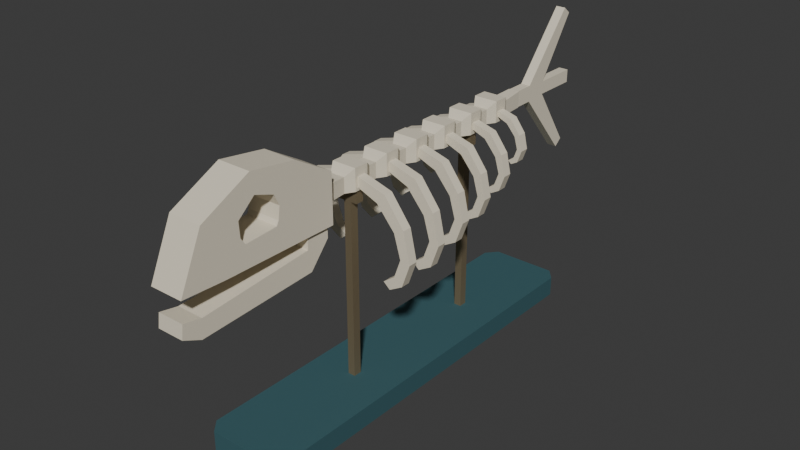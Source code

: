 # Source: source.blend  (saved by Blender 4.3.34; exported with 4.5.12 LTS)
import bpy
from mathutils import Matrix  # noqa: F401  (used for matrix-valued properties, if any)

bpy.ops.wm.read_factory_settings(use_empty=True)
scene = bpy.context.scene
scene.name = 'Scene'

# ---- collections
col_collection = bpy.data.collections.new('Collection'); scene.collection.children.link(col_collection)

# ---- materials (node trees are filled in below, after node groups)
mat_bone_warmivory = bpy.data.materials.new('Bone_WarmIvory')
mat_bone_warmivory.diffuse_color = (0.79, 0.72, 0.57, 1.0)
mat_base_deeppetrol = bpy.data.materials.new('Base_DeepPetrol')
mat_base_deeppetrol.diffuse_color = (0.045, 0.125, 0.145, 1.0)
mat_mount_dullbronze = bpy.data.materials.new('Mount_DullBronze')
mat_mount_dullbronze.diffuse_color = (0.29, 0.23, 0.14, 1.0)

# ---- material node trees
mat_bone_warmivory.use_nodes = True; mat_bone_warmivory.node_tree.nodes.clear()
_N = mat_bone_warmivory.node_tree.nodes; _L = mat_bone_warmivory.node_tree.links
n0 = _N.new('ShaderNodeBsdfPrincipled'); n0.name = 'Principled BSDF'; n0.location = (10, 300)
n0.inputs[0].default_value = (0.79, 0.72, 0.57, 1.0)
n0.inputs[2].default_value = 0.78
n1 = _N.new('ShaderNodeOutputMaterial'); n1.name = 'Material Output'; n1.location = (300, 300)
_L.new(n0.outputs[0], n1.inputs[0])
n1.is_active_output = True
mat_base_deeppetrol.use_nodes = True; mat_base_deeppetrol.node_tree.nodes.clear()
_N = mat_base_deeppetrol.node_tree.nodes; _L = mat_base_deeppetrol.node_tree.links
n0 = _N.new('ShaderNodeBsdfPrincipled'); n0.name = 'Principled BSDF'; n0.location = (10, 300)
n0.inputs[0].default_value = (0.045, 0.125, 0.145, 1.0)
n0.inputs[1].default_value = 0.1
n0.inputs[2].default_value = 0.66
n1 = _N.new('ShaderNodeOutputMaterial'); n1.name = 'Material Output'; n1.location = (300, 300)
_L.new(n0.outputs[0], n1.inputs[0])
n1.is_active_output = True
mat_mount_dullbronze.use_nodes = True; mat_mount_dullbronze.node_tree.nodes.clear()
_N = mat_mount_dullbronze.node_tree.nodes; _L = mat_mount_dullbronze.node_tree.links
n0 = _N.new('ShaderNodeBsdfPrincipled'); n0.name = 'Principled BSDF'; n0.location = (10, 300)
n0.inputs[0].default_value = (0.29, 0.23, 0.14, 1.0)
n0.inputs[1].default_value = 0.55
n0.inputs[2].default_value = 0.53
n1 = _N.new('ShaderNodeOutputMaterial'); n1.name = 'Material Output'; n1.location = (300, 300)
_L.new(n0.outputs[0], n1.inputs[0])
n1.is_active_output = True

# ---- world
world_world = bpy.data.worlds.new('World'); scene.world = world_world
world_world.use_nodes = True; world_world.node_tree.nodes.clear()
_N = world_world.node_tree.nodes; _L = world_world.node_tree.links
n0 = _N.new('ShaderNodeOutputWorld'); n0.name = 'World Output'; n0.location = (300, 300)
n1 = _N.new('ShaderNodeBackground'); n1.name = 'Background'; n1.location = (10, 300)
n1.inputs[0].default_value = (0.05088, 0.05088, 0.05088, 1.0)
_L.new(n1.outputs[0], n0.inputs[0])
n0.is_active_output = True
world_world.color = (0.05088, 0.05088, 0.05088)
world_world.sun_shadow_jitter_overblur = 0.0

# ---- meshes
me_dedicatedlongbase = bpy.data.meshes.new('DedicatedLongBase')
me_dedicatedlongbase.from_pydata([(-0.26, -1.18, 0.0), (-0.2, -1.25, 0.0), (0.2, -1.25, 0.0), (0.26, -1.18, 0.0), (0.26, 1.18, 0.0), (0.2, 1.25, 0.0), (-0.2, 1.25, 0.0), (-0.26, 1.18, 0.0), (-0.26, -1.18, 0.12), (-0.2, -1.25, 0.12), (0.2, -1.25, 0.12), (0.26, -1.18, 0.12), (0.26, 1.18, 0.12), (0.2, 1.25, 0.12), (-0.2, 1.25, 0.12), (-0.26, 1.18, 0.12)], [], [(7, 6, 5, 4, 3, 2, 1, 0), (8, 9, 10, 11, 12, 13, 14, 15), (0, 1, 9, 8), (1, 2, 10, 9), (2, 3, 11, 10), (3, 4, 12, 11), (4, 5, 13, 12), (5, 6, 14, 13), (6, 7, 15, 14), (7, 0, 8, 15)])
me_dedicatedlongbase.polygons.foreach_set('material_index', [1, 1, 1, 1, 1, 1, 1, 1, 1, 1])
me_dedicatedlongbase.materials.append(mat_bone_warmivory)
me_dedicatedlongbase.materials.append(mat_base_deeppetrol)
me_dedicatedlongbase.materials.append(mat_mount_dullbronze)
me_dedicatedlongbase.update()
me_continuousvertebralbackbone = bpy.data.meshes.new('ContinuousVertebralBackbone')
me_continuousvertebralbackbone.from_pydata([(-0.06, -0.64, 1.26), (0.06, -0.64, 1.26), (0.06, -0.64, 1.36), (-0.06, -0.64, 1.36), (-0.045, -0.495, 1.26), (0.045, -0.495, 1.26), (0.045, -0.495, 1.35), (-0.045, -0.495, 1.35), (-0.075, -0.445, 1.26), (0.075, -0.445, 1.26), (0.075, -0.445, 1.39), (-0.075, -0.445, 1.39), (-0.075, -0.355, 1.26), (0.075, -0.355, 1.26), (0.075, -0.355, 1.39), (-0.075, -0.355, 1.39), (-0.045, -0.305, 1.26), (0.045, -0.305, 1.26), (0.045, -0.305, 1.35), (-0.045, -0.305, 1.35), (-0.045, -0.255, 1.26), (0.045, -0.255, 1.26), (0.045, -0.255, 1.35), (-0.045, -0.255, 1.35), (-0.075, -0.205, 1.26), (0.075, -0.205, 1.26), (0.075, -0.205, 1.39), (-0.075, -0.205, 1.39), (-0.075, -0.115, 1.26), (0.075, -0.115, 1.26), (0.075, -0.115, 1.39), (-0.075, -0.115, 1.39), (-0.045, -0.065, 1.26), (0.045, -0.065, 1.26), (0.045, -0.065, 1.35), (-0.045, -0.065, 1.35), (-0.045, -0.015, 1.26), (0.045, -0.015, 1.26), (0.045, -0.015, 1.35), (-0.045, -0.015, 1.35), (-0.075, 0.035, 1.26), (0.075, 0.035, 1.26), (0.075, 0.035, 1.39), (-0.075, 0.035, 1.39), (-0.075, 0.125, 1.26), (0.075, 0.125, 1.26), (0.075, 0.125, 1.39), (-0.075, 0.125, 1.39), (-0.045, 0.175, 1.26), (0.045, 0.175, 1.26), (0.045, 0.175, 1.35), (-0.045, 0.175, 1.35), (-0.045, 0.225, 1.26), (0.045, 0.225, 1.26), (0.045, 0.225, 1.35), (-0.045, 0.225, 1.35), (-0.075, 0.275, 1.26), (0.075, 0.275, 1.26), (0.075, 0.275, 1.39), (-0.075, 0.275, 1.39), (-0.075, 0.365, 1.26), (0.075, 0.365, 1.26), (0.075, 0.365, 1.39), (-0.075, 0.365, 1.39), (-0.045, 0.415, 1.26), (0.045, 0.415, 1.26), (0.045, 0.415, 1.35), (-0.045, 0.415, 1.35), (-0.045, 0.465, 1.26), (0.045, 0.465, 1.26), (0.045, 0.465, 1.35), (-0.045, 0.465, 1.35), (-0.075, 0.515, 1.26), (0.075, 0.515, 1.26), (0.075, 0.515, 1.39), (-0.075, 0.515, 1.39), (-0.075, 0.605, 1.26), (0.075, 0.605, 1.26), (0.075, 0.605, 1.39), (-0.075, 0.605, 1.39), (-0.045, 0.655, 1.26), (0.045, 0.655, 1.26), (0.045, 0.655, 1.35), (-0.045, 0.655, 1.35), (-0.045, 0.705, 1.26), (0.045, 0.705, 1.26), (0.045, 0.705, 1.35), (-0.045, 0.705, 1.35), (-0.075, 0.755, 1.26), (0.075, 0.755, 1.26), (0.075, 0.755, 1.39), (-0.075, 0.755, 1.39), (-0.075, 0.845, 1.26), (0.075, 0.845, 1.26), (0.075, 0.845, 1.39), (-0.075, 0.845, 1.39), (-0.045, 0.895, 1.26), (0.045, 0.895, 1.26), (0.045, 0.895, 1.35), (-0.045, 0.895, 1.35), (-0.035, 1.04, 1.26), (0.035, 1.04, 1.26), (0.035, 1.04, 1.36), (-0.035, 1.04, 1.36)], [], [(0, 1, 2, 3), (4, 5, 1, 0), (5, 6, 2, 1), (6, 7, 3, 2), (7, 4, 0, 3), (8, 9, 5, 4), (9, 10, 6, 5), (10, 11, 7, 6), (11, 8, 4, 7), (12, 13, 9, 8), (13, 14, 10, 9), (14, 15, 11, 10), (15, 12, 8, 11), (16, 17, 13, 12), (17, 18, 14, 13), (18, 19, 15, 14), (19, 16, 12, 15), (20, 21, 17, 16), (21, 22, 18, 17), (22, 23, 19, 18), (23, 20, 16, 19), (24, 25, 21, 20), (25, 26, 22, 21), (26, 27, 23, 22), (27, 24, 20, 23), (28, 29, 25, 24), (29, 30, 26, 25), (30, 31, 27, 26), (31, 28, 24, 27), (32, 33, 29, 28), (33, 34, 30, 29), (34, 35, 31, 30), (35, 32, 28, 31), (36, 37, 33, 32), (37, 38, 34, 33), (38, 39, 35, 34), (39, 36, 32, 35), (40, 41, 37, 36), (41, 42, 38, 37), (42, 43, 39, 38), (43, 40, 36, 39), (44, 45, 41, 40), (45, 46, 42, 41), (46, 47, 43, 42), (47, 44, 40, 43), (48, 49, 45, 44), (49, 50, 46, 45), (50, 51, 47, 46), (51, 48, 44, 47), (52, 53, 49, 48), (53, 54, 50, 49), (54, 55, 51, 50), (55, 52, 48, 51), (56, 57, 53, 52), (57, 58, 54, 53), (58, 59, 55, 54), (59, 56, 52, 55), (60, 61, 57, 56), (61, 62, 58, 57), (62, 63, 59, 58), (63, 60, 56, 59), (64, 65, 61, 60), (65, 66, 62, 61), (66, 67, 63, 62), (67, 64, 60, 63), (68, 69, 65, 64), (69, 70, 66, 65), (70, 71, 67, 66), (71, 68, 64, 67), (72, 73, 69, 68), (73, 74, 70, 69), (74, 75, 71, 70), (75, 72, 68, 71), (76, 77, 73, 72), (77, 78, 74, 73), (78, 79, 75, 74), (79, 76, 72, 75), (80, 81, 77, 76), (81, 82, 78, 77), (82, 83, 79, 78), (83, 80, 76, 79), (84, 85, 81, 80), (85, 86, 82, 81), (86, 87, 83, 82), (87, 84, 80, 83), (88, 89, 85, 84), (89, 90, 86, 85), (90, 91, 87, 86), (91, 88, 84, 87), (92, 93, 89, 88), (93, 94, 90, 89), (94, 95, 91, 90), (95, 92, 88, 91), (96, 97, 93, 92), (97, 98, 94, 93), (98, 99, 95, 94), (99, 96, 92, 95), (100, 101, 97, 96), (101, 102, 98, 97), (102, 103, 99, 98), (103, 100, 96, 99), (103, 102, 101, 100)])
me_continuousvertebralbackbone.materials.append(mat_bone_warmivory)
me_continuousvertebralbackbone.materials.append(mat_base_deeppetrol)
me_continuousvertebralbackbone.materials.append(mat_mount_dullbronze)
me_continuousvertebralbackbone.update()
me_fixedsupportpost_0 = bpy.data.meshes.new('FixedSupportPost_0')
me_fixedsupportpost_0.from_pydata([(-0.0225, -0.425, 0.12), (-0.0225, -0.375, 0.12), (-0.0225, -0.375, 1.18), (-0.0225, -0.425, 1.18), (0.0225, -0.425, 0.12), (0.0225, -0.375, 0.12), (0.0225, -0.375, 1.18), (0.0225, -0.425, 1.18)], [], [(3, 2, 1, 0), (4, 5, 6, 7), (0, 1, 5, 4), (1, 2, 6, 5), (2, 3, 7, 6), (3, 0, 4, 7)])
me_fixedsupportpost_0.polygons.foreach_set('material_index', [2, 2, 2, 2, 2, 2])
me_fixedsupportpost_0.materials.append(mat_bone_warmivory)
me_fixedsupportpost_0.materials.append(mat_base_deeppetrol)
me_fixedsupportpost_0.materials.append(mat_mount_dullbronze)
me_fixedsupportpost_0.update()
me_finitebackbonesaddle_0 = bpy.data.meshes.new('FiniteBackboneSaddle_0')
me_finitebackbonesaddle_0.from_pydata([(-0.06, -0.425, 1.18), (-0.06, -0.375, 1.18), (-0.06, -0.375, 1.26), (-0.06, -0.425, 1.26), (0.06, -0.425, 1.18), (0.06, -0.375, 1.18), (0.06, -0.375, 1.26), (0.06, -0.425, 1.26)], [], [(3, 2, 1, 0), (4, 5, 6, 7), (0, 1, 5, 4), (1, 2, 6, 5), (2, 3, 7, 6), (3, 0, 4, 7)])
me_finitebackbonesaddle_0.polygons.foreach_set('material_index', [2, 2, 2, 2, 2, 2])
me_finitebackbonesaddle_0.materials.append(mat_bone_warmivory)
me_finitebackbonesaddle_0.materials.append(mat_base_deeppetrol)
me_finitebackbonesaddle_0.materials.append(mat_mount_dullbronze)
me_finitebackbonesaddle_0.update()
me_fixedsupportpost_1 = bpy.data.meshes.new('FixedSupportPost_1')
me_fixedsupportpost_1.from_pydata([(-0.0225, 0.535, 0.12), (-0.0225, 0.585, 0.12), (-0.0225, 0.585, 1.18), (-0.0225, 0.535, 1.18), (0.0225, 0.535, 0.12), (0.0225, 0.585, 0.12), (0.0225, 0.585, 1.18), (0.0225, 0.535, 1.18)], [], [(3, 2, 1, 0), (4, 5, 6, 7), (0, 1, 5, 4), (1, 2, 6, 5), (2, 3, 7, 6), (3, 0, 4, 7)])
me_fixedsupportpost_1.polygons.foreach_set('material_index', [2, 2, 2, 2, 2, 2])
me_fixedsupportpost_1.materials.append(mat_bone_warmivory)
me_fixedsupportpost_1.materials.append(mat_base_deeppetrol)
me_fixedsupportpost_1.materials.append(mat_mount_dullbronze)
me_fixedsupportpost_1.update()
me_finitebackbonesaddle_1 = bpy.data.meshes.new('FiniteBackboneSaddle_1')
me_finitebackbonesaddle_1.from_pydata([(-0.06, 0.535, 1.18), (-0.06, 0.585, 1.18), (-0.06, 0.585, 1.26), (-0.06, 0.535, 1.26), (0.06, 0.535, 1.18), (0.06, 0.585, 1.18), (0.06, 0.585, 1.26), (0.06, 0.535, 1.26)], [], [(3, 2, 1, 0), (4, 5, 6, 7), (0, 1, 5, 4), (1, 2, 6, 5), (2, 3, 7, 6), (3, 0, 4, 7)])
me_finitebackbonesaddle_1.polygons.foreach_set('material_index', [2, 2, 2, 2, 2, 2])
me_finitebackbonesaddle_1.materials.append(mat_bone_warmivory)
me_finitebackbonesaddle_1.materials.append(mat_base_deeppetrol)
me_finitebackbonesaddle_1.materials.append(mat_mount_dullbronze)
me_finitebackbonesaddle_1.update()
me_curvedrib_0_l = bpy.data.meshes.new('CurvedRib_0_L')
me_curvedrib_0_l.from_pydata([(-0.075, -0.4275, 1.34), (-0.25, -0.4275, 1.29), (-0.37, -0.4275, 1.13), (-0.41, -0.4275, 0.95), (-0.36, -0.4275, 0.81), (-0.28, -0.4275, 0.765), (-0.24, -0.4275, 0.8), (-0.31, -0.4275, 0.85), (-0.35, -0.4275, 0.96), (-0.31, -0.4275, 1.1), (-0.2, -0.4275, 1.23), (-0.075, -0.4275, 1.28), (-0.075, -0.3725, 1.34), (-0.25, -0.3725, 1.29), (-0.37, -0.3725, 1.13), (-0.41, -0.3725, 0.95), (-0.36, -0.3725, 0.81), (-0.28, -0.3725, 0.765), (-0.24, -0.3725, 0.8), (-0.31, -0.3725, 0.85), (-0.35, -0.3725, 0.96), (-0.31, -0.3725, 1.1), (-0.2, -0.3725, 1.23), (-0.075, -0.3725, 1.28)], [], [(0, 1, 2, 3, 4, 5, 6, 7, 8, 9, 10, 11), (23, 22, 21, 20, 19, 18, 17, 16, 15, 14, 13, 12), (12, 13, 1, 0), (13, 14, 2, 1), (14, 15, 3, 2), (15, 16, 4, 3), (16, 17, 5, 4), (17, 18, 6, 5), (18, 19, 7, 6), (19, 20, 8, 7), (20, 21, 9, 8), (21, 22, 10, 9), (22, 23, 11, 10), (23, 12, 0, 11)])
me_curvedrib_0_l.materials.append(mat_bone_warmivory)
me_curvedrib_0_l.materials.append(mat_base_deeppetrol)
me_curvedrib_0_l.materials.append(mat_mount_dullbronze)
me_curvedrib_0_l.update()
me_curvedrib_0_r = bpy.data.meshes.new('CurvedRib_0_R')
me_curvedrib_0_r.from_pydata([(0.075, -0.4275, 1.28), (0.2, -0.4275, 1.23), (0.31, -0.4275, 1.1), (0.35, -0.4275, 0.96), (0.31, -0.4275, 0.85), (0.24, -0.4275, 0.8), (0.28, -0.4275, 0.765), (0.36, -0.4275, 0.81), (0.41, -0.4275, 0.95), (0.37, -0.4275, 1.13), (0.25, -0.4275, 1.29), (0.075, -0.4275, 1.34), (0.075, -0.3725, 1.28), (0.2, -0.3725, 1.23), (0.31, -0.3725, 1.1), (0.35, -0.3725, 0.96), (0.31, -0.3725, 0.85), (0.24, -0.3725, 0.8), (0.28, -0.3725, 0.765), (0.36, -0.3725, 0.81), (0.41, -0.3725, 0.95), (0.37, -0.3725, 1.13), (0.25, -0.3725, 1.29), (0.075, -0.3725, 1.34)], [], [(0, 1, 2, 3, 4, 5, 6, 7, 8, 9, 10, 11), (23, 22, 21, 20, 19, 18, 17, 16, 15, 14, 13, 12), (12, 13, 1, 0), (13, 14, 2, 1), (14, 15, 3, 2), (15, 16, 4, 3), (16, 17, 5, 4), (17, 18, 6, 5), (18, 19, 7, 6), (19, 20, 8, 7), (20, 21, 9, 8), (21, 22, 10, 9), (22, 23, 11, 10), (23, 12, 0, 11)])
me_curvedrib_0_r.materials.append(mat_bone_warmivory)
me_curvedrib_0_r.materials.append(mat_base_deeppetrol)
me_curvedrib_0_r.materials.append(mat_mount_dullbronze)
me_curvedrib_0_r.update()
me_curvedrib_1_l = bpy.data.meshes.new('CurvedRib_1_L')
me_curvedrib_1_l.from_pydata([(-0.075, -0.1875, 1.339), (-0.2465, -0.1875, 1.29), (-0.3641, -0.1875, 1.134), (-0.4033, -0.1875, 0.9572), (-0.3543, -0.1875, 0.82), (-0.2759, -0.1875, 0.7759), (-0.2367, -0.1875, 0.8102), (-0.3053, -0.1875, 0.8592), (-0.3445, -0.1875, 0.967), (-0.3053, -0.1875, 1.104), (-0.1975, -0.1875, 1.232), (-0.075, -0.1875, 1.281), (-0.075, -0.1325, 1.339), (-0.2465, -0.1325, 1.29), (-0.3641, -0.1325, 1.134), (-0.4033, -0.1325, 0.9572), (-0.3543, -0.1325, 0.82), (-0.2759, -0.1325, 0.7759), (-0.2367, -0.1325, 0.8102), (-0.3053, -0.1325, 0.8592), (-0.3445, -0.1325, 0.967), (-0.3053, -0.1325, 1.104), (-0.1975, -0.1325, 1.232), (-0.075, -0.1325, 1.281)], [], [(0, 1, 2, 3, 4, 5, 6, 7, 8, 9, 10, 11), (23, 22, 21, 20, 19, 18, 17, 16, 15, 14, 13, 12), (12, 13, 1, 0), (13, 14, 2, 1), (14, 15, 3, 2), (15, 16, 4, 3), (16, 17, 5, 4), (17, 18, 6, 5), (18, 19, 7, 6), (19, 20, 8, 7), (20, 21, 9, 8), (21, 22, 10, 9), (22, 23, 11, 10), (23, 12, 0, 11)])
me_curvedrib_1_l.materials.append(mat_bone_warmivory)
me_curvedrib_1_l.materials.append(mat_base_deeppetrol)
me_curvedrib_1_l.materials.append(mat_mount_dullbronze)
me_curvedrib_1_l.update()
me_curvedrib_1_r = bpy.data.meshes.new('CurvedRib_1_R')
me_curvedrib_1_r.from_pydata([(0.075, -0.1875, 1.281), (0.1975, -0.1875, 1.232), (0.3053, -0.1875, 1.104), (0.3445, -0.1875, 0.967), (0.3053, -0.1875, 0.8592), (0.2367, -0.1875, 0.8102), (0.2759, -0.1875, 0.7759), (0.3543, -0.1875, 0.82), (0.4033, -0.1875, 0.9572), (0.3641, -0.1875, 1.134), (0.2465, -0.1875, 1.29), (0.075, -0.1875, 1.339), (0.075, -0.1325, 1.281), (0.1975, -0.1325, 1.232), (0.3053, -0.1325, 1.104), (0.3445, -0.1325, 0.967), (0.3053, -0.1325, 0.8592), (0.2367, -0.1325, 0.8102), (0.2759, -0.1325, 0.7759), (0.3543, -0.1325, 0.82), (0.4033, -0.1325, 0.9572), (0.3641, -0.1325, 1.134), (0.2465, -0.1325, 1.29), (0.075, -0.1325, 1.339)], [], [(0, 1, 2, 3, 4, 5, 6, 7, 8, 9, 10, 11), (23, 22, 21, 20, 19, 18, 17, 16, 15, 14, 13, 12), (12, 13, 1, 0), (13, 14, 2, 1), (14, 15, 3, 2), (15, 16, 4, 3), (16, 17, 5, 4), (17, 18, 6, 5), (18, 19, 7, 6), (19, 20, 8, 7), (20, 21, 9, 8), (21, 22, 10, 9), (22, 23, 11, 10), (23, 12, 0, 11)])
me_curvedrib_1_r.materials.append(mat_bone_warmivory)
me_curvedrib_1_r.materials.append(mat_base_deeppetrol)
me_curvedrib_1_r.materials.append(mat_mount_dullbronze)
me_curvedrib_1_r.update()
me_curvedrib_2_l = bpy.data.meshes.new('CurvedRib_2_L')
me_curvedrib_2_l.from_pydata([(-0.075, 0.0525, 1.337), (-0.2325, 0.0525, 1.292), (-0.3405, 0.0525, 1.148), (-0.3765, 0.0525, 0.986), (-0.3315, 0.0525, 0.86), (-0.2595, 0.0525, 0.8195), (-0.2235, 0.0525, 0.851), (-0.2865, 0.0525, 0.896), (-0.3225, 0.0525, 0.995), (-0.2865, 0.0525, 1.121), (-0.1875, 0.0525, 1.238), (-0.075, 0.0525, 1.283), (-0.075, 0.1075, 1.337), (-0.2325, 0.1075, 1.292), (-0.3405, 0.1075, 1.148), (-0.3765, 0.1075, 0.986), (-0.3315, 0.1075, 0.86), (-0.2595, 0.1075, 0.8195), (-0.2235, 0.1075, 0.851), (-0.2865, 0.1075, 0.896), (-0.3225, 0.1075, 0.995), (-0.2865, 0.1075, 1.121), (-0.1875, 0.1075, 1.238), (-0.075, 0.1075, 1.283)], [], [(0, 1, 2, 3, 4, 5, 6, 7, 8, 9, 10, 11), (23, 22, 21, 20, 19, 18, 17, 16, 15, 14, 13, 12), (12, 13, 1, 0), (13, 14, 2, 1), (14, 15, 3, 2), (15, 16, 4, 3), (16, 17, 5, 4), (17, 18, 6, 5), (18, 19, 7, 6), (19, 20, 8, 7), (20, 21, 9, 8), (21, 22, 10, 9), (22, 23, 11, 10), (23, 12, 0, 11)])
me_curvedrib_2_l.materials.append(mat_bone_warmivory)
me_curvedrib_2_l.materials.append(mat_base_deeppetrol)
me_curvedrib_2_l.materials.append(mat_mount_dullbronze)
me_curvedrib_2_l.update()
me_curvedrib_2_r = bpy.data.meshes.new('CurvedRib_2_R')
me_curvedrib_2_r.from_pydata([(0.075, 0.0525, 1.283), (0.1875, 0.0525, 1.238), (0.2865, 0.0525, 1.121), (0.3225, 0.0525, 0.995), (0.2865, 0.0525, 0.896), (0.2235, 0.0525, 0.851), (0.2595, 0.0525, 0.8195), (0.3315, 0.0525, 0.86), (0.3765, 0.0525, 0.986), (0.3405, 0.0525, 1.148), (0.2325, 0.0525, 1.292), (0.075, 0.0525, 1.337), (0.075, 0.1075, 1.283), (0.1875, 0.1075, 1.238), (0.2865, 0.1075, 1.121), (0.3225, 0.1075, 0.995), (0.2865, 0.1075, 0.896), (0.2235, 0.1075, 0.851), (0.2595, 0.1075, 0.8195), (0.3315, 0.1075, 0.86), (0.3765, 0.1075, 0.986), (0.3405, 0.1075, 1.148), (0.2325, 0.1075, 1.292), (0.075, 0.1075, 1.337)], [], [(0, 1, 2, 3, 4, 5, 6, 7, 8, 9, 10, 11), (23, 22, 21, 20, 19, 18, 17, 16, 15, 14, 13, 12), (12, 13, 1, 0), (13, 14, 2, 1), (14, 15, 3, 2), (15, 16, 4, 3), (16, 17, 5, 4), (17, 18, 6, 5), (18, 19, 7, 6), (19, 20, 8, 7), (20, 21, 9, 8), (21, 22, 10, 9), (22, 23, 11, 10), (23, 12, 0, 11)])
me_curvedrib_2_r.materials.append(mat_bone_warmivory)
me_curvedrib_2_r.materials.append(mat_base_deeppetrol)
me_curvedrib_2_r.materials.append(mat_mount_dullbronze)
me_curvedrib_2_r.update()
me_curvedrib_3_l = bpy.data.meshes.new('CurvedRib_3_L')
me_curvedrib_3_l.from_pydata([(-0.075, 0.2925, 1.334), (-0.215, 0.2925, 1.294), (-0.311, 0.2925, 1.166), (-0.343, 0.2925, 1.022), (-0.303, 0.2925, 0.91), (-0.239, 0.2925, 0.874), (-0.207, 0.2925, 0.902), (-0.263, 0.2925, 0.942), (-0.295, 0.2925, 1.03), (-0.263, 0.2925, 1.142), (-0.175, 0.2925, 1.246), (-0.075, 0.2925, 1.286), (-0.075, 0.3475, 1.334), (-0.215, 0.3475, 1.294), (-0.311, 0.3475, 1.166), (-0.343, 0.3475, 1.022), (-0.303, 0.3475, 0.91), (-0.239, 0.3475, 0.874), (-0.207, 0.3475, 0.902), (-0.263, 0.3475, 0.942), (-0.295, 0.3475, 1.03), (-0.263, 0.3475, 1.142), (-0.175, 0.3475, 1.246), (-0.075, 0.3475, 1.286)], [], [(0, 1, 2, 3, 4, 5, 6, 7, 8, 9, 10, 11), (23, 22, 21, 20, 19, 18, 17, 16, 15, 14, 13, 12), (12, 13, 1, 0), (13, 14, 2, 1), (14, 15, 3, 2), (15, 16, 4, 3), (16, 17, 5, 4), (17, 18, 6, 5), (18, 19, 7, 6), (19, 20, 8, 7), (20, 21, 9, 8), (21, 22, 10, 9), (22, 23, 11, 10), (23, 12, 0, 11)])
me_curvedrib_3_l.materials.append(mat_bone_warmivory)
me_curvedrib_3_l.materials.append(mat_base_deeppetrol)
me_curvedrib_3_l.materials.append(mat_mount_dullbronze)
me_curvedrib_3_l.update()
me_curvedrib_3_r = bpy.data.meshes.new('CurvedRib_3_R')
me_curvedrib_3_r.from_pydata([(0.075, 0.2925, 1.286), (0.175, 0.2925, 1.246), (0.263, 0.2925, 1.142), (0.295, 0.2925, 1.03), (0.263, 0.2925, 0.942), (0.207, 0.2925, 0.902), (0.239, 0.2925, 0.874), (0.303, 0.2925, 0.91), (0.343, 0.2925, 1.022), (0.311, 0.2925, 1.166), (0.215, 0.2925, 1.294), (0.075, 0.2925, 1.334), (0.075, 0.3475, 1.286), (0.175, 0.3475, 1.246), (0.263, 0.3475, 1.142), (0.295, 0.3475, 1.03), (0.263, 0.3475, 0.942), (0.207, 0.3475, 0.902), (0.239, 0.3475, 0.874), (0.303, 0.3475, 0.91), (0.343, 0.3475, 1.022), (0.311, 0.3475, 1.166), (0.215, 0.3475, 1.294), (0.075, 0.3475, 1.334)], [], [(0, 1, 2, 3, 4, 5, 6, 7, 8, 9, 10, 11), (23, 22, 21, 20, 19, 18, 17, 16, 15, 14, 13, 12), (12, 13, 1, 0), (13, 14, 2, 1), (14, 15, 3, 2), (15, 16, 4, 3), (16, 17, 5, 4), (17, 18, 6, 5), (18, 19, 7, 6), (19, 20, 8, 7), (20, 21, 9, 8), (21, 22, 10, 9), (22, 23, 11, 10), (23, 12, 0, 11)])
me_curvedrib_3_r.materials.append(mat_bone_warmivory)
me_curvedrib_3_r.materials.append(mat_base_deeppetrol)
me_curvedrib_3_r.materials.append(mat_mount_dullbronze)
me_curvedrib_3_r.update()
me_curvedrib_4_l = bpy.data.meshes.new('CurvedRib_4_L')
me_curvedrib_4_l.from_pydata([(-0.075, 0.5325, 1.33), (-0.194, 0.5325, 1.296), (-0.2756, 0.5325, 1.188), (-0.3028, 0.5325, 1.065), (-0.2688, 0.5325, 0.97), (-0.2144, 0.5325, 0.9394), (-0.1872, 0.5325, 0.9632), (-0.2348, 0.5325, 0.9972), (-0.262, 0.5325, 1.072), (-0.2348, 0.5325, 1.167), (-0.16, 0.5325, 1.256), (-0.075, 0.5325, 1.29), (-0.075, 0.5875, 1.33), (-0.194, 0.5875, 1.296), (-0.2756, 0.5875, 1.188), (-0.3028, 0.5875, 1.065), (-0.2688, 0.5875, 0.97), (-0.2144, 0.5875, 0.9394), (-0.1872, 0.5875, 0.9632), (-0.2348, 0.5875, 0.9972), (-0.262, 0.5875, 1.072), (-0.2348, 0.5875, 1.167), (-0.16, 0.5875, 1.256), (-0.075, 0.5875, 1.29)], [], [(0, 1, 2, 3, 4, 5, 6, 7, 8, 9, 10, 11), (23, 22, 21, 20, 19, 18, 17, 16, 15, 14, 13, 12), (12, 13, 1, 0), (13, 14, 2, 1), (14, 15, 3, 2), (15, 16, 4, 3), (16, 17, 5, 4), (17, 18, 6, 5), (18, 19, 7, 6), (19, 20, 8, 7), (20, 21, 9, 8), (21, 22, 10, 9), (22, 23, 11, 10), (23, 12, 0, 11)])
me_curvedrib_4_l.materials.append(mat_bone_warmivory)
me_curvedrib_4_l.materials.append(mat_base_deeppetrol)
me_curvedrib_4_l.materials.append(mat_mount_dullbronze)
me_curvedrib_4_l.update()
me_curvedrib_4_r = bpy.data.meshes.new('CurvedRib_4_R')
me_curvedrib_4_r.from_pydata([(0.075, 0.5325, 1.29), (0.16, 0.5325, 1.256), (0.2348, 0.5325, 1.167), (0.262, 0.5325, 1.072), (0.2348, 0.5325, 0.9972), (0.1872, 0.5325, 0.9632), (0.2144, 0.5325, 0.9394), (0.2688, 0.5325, 0.97), (0.3028, 0.5325, 1.065), (0.2756, 0.5325, 1.188), (0.194, 0.5325, 1.296), (0.075, 0.5325, 1.33), (0.075, 0.5875, 1.29), (0.16, 0.5875, 1.256), (0.2348, 0.5875, 1.167), (0.262, 0.5875, 1.072), (0.2348, 0.5875, 0.9972), (0.1872, 0.5875, 0.9632), (0.2144, 0.5875, 0.9394), (0.2688, 0.5875, 0.97), (0.3028, 0.5875, 1.065), (0.2756, 0.5875, 1.188), (0.194, 0.5875, 1.296), (0.075, 0.5875, 1.33)], [], [(0, 1, 2, 3, 4, 5, 6, 7, 8, 9, 10, 11), (23, 22, 21, 20, 19, 18, 17, 16, 15, 14, 13, 12), (12, 13, 1, 0), (13, 14, 2, 1), (14, 15, 3, 2), (15, 16, 4, 3), (16, 17, 5, 4), (17, 18, 6, 5), (18, 19, 7, 6), (19, 20, 8, 7), (20, 21, 9, 8), (21, 22, 10, 9), (22, 23, 11, 10), (23, 12, 0, 11)])
me_curvedrib_4_r.materials.append(mat_bone_warmivory)
me_curvedrib_4_r.materials.append(mat_base_deeppetrol)
me_curvedrib_4_r.materials.append(mat_mount_dullbronze)
me_curvedrib_4_r.update()
me_curvedrib_5_l = bpy.data.meshes.new('CurvedRib_5_L')
me_curvedrib_5_l.from_pydata([(-0.075, 0.7725, 1.326), (-0.166, 0.7725, 1.3), (-0.2284, 0.7725, 1.216), (-0.2492, 0.7725, 1.123), (-0.2232, 0.7725, 1.05), (-0.1816, 0.7725, 1.027), (-0.1608, 0.7725, 1.045), (-0.1972, 0.7725, 1.071), (-0.218, 0.7725, 1.128), (-0.1972, 0.7725, 1.201), (-0.14, 0.7725, 1.268), (-0.075, 0.7725, 1.294), (-0.075, 0.8275, 1.326), (-0.166, 0.8275, 1.3), (-0.2284, 0.8275, 1.216), (-0.2492, 0.8275, 1.123), (-0.2232, 0.8275, 1.05), (-0.1816, 0.8275, 1.027), (-0.1608, 0.8275, 1.045), (-0.1972, 0.8275, 1.071), (-0.218, 0.8275, 1.128), (-0.1972, 0.8275, 1.201), (-0.14, 0.8275, 1.268), (-0.075, 0.8275, 1.294)], [], [(0, 1, 2, 3, 4, 5, 6, 7, 8, 9, 10, 11), (23, 22, 21, 20, 19, 18, 17, 16, 15, 14, 13, 12), (12, 13, 1, 0), (13, 14, 2, 1), (14, 15, 3, 2), (15, 16, 4, 3), (16, 17, 5, 4), (17, 18, 6, 5), (18, 19, 7, 6), (19, 20, 8, 7), (20, 21, 9, 8), (21, 22, 10, 9), (22, 23, 11, 10), (23, 12, 0, 11)])
me_curvedrib_5_l.materials.append(mat_bone_warmivory)
me_curvedrib_5_l.materials.append(mat_base_deeppetrol)
me_curvedrib_5_l.materials.append(mat_mount_dullbronze)
me_curvedrib_5_l.update()
me_curvedrib_5_r = bpy.data.meshes.new('CurvedRib_5_R')
me_curvedrib_5_r.from_pydata([(0.075, 0.7725, 1.294), (0.14, 0.7725, 1.268), (0.1972, 0.7725, 1.201), (0.218, 0.7725, 1.128), (0.1972, 0.7725, 1.071), (0.1608, 0.7725, 1.045), (0.1816, 0.7725, 1.027), (0.2232, 0.7725, 1.05), (0.2492, 0.7725, 1.123), (0.2284, 0.7725, 1.216), (0.166, 0.7725, 1.3), (0.075, 0.7725, 1.326), (0.075, 0.8275, 1.294), (0.14, 0.8275, 1.268), (0.1972, 0.8275, 1.201), (0.218, 0.8275, 1.128), (0.1972, 0.8275, 1.071), (0.1608, 0.8275, 1.045), (0.1816, 0.8275, 1.027), (0.2232, 0.8275, 1.05), (0.2492, 0.8275, 1.123), (0.2284, 0.8275, 1.216), (0.166, 0.8275, 1.3), (0.075, 0.8275, 1.326)], [], [(0, 1, 2, 3, 4, 5, 6, 7, 8, 9, 10, 11), (23, 22, 21, 20, 19, 18, 17, 16, 15, 14, 13, 12), (12, 13, 1, 0), (13, 14, 2, 1), (14, 15, 3, 2), (15, 16, 4, 3), (16, 17, 5, 4), (17, 18, 6, 5), (18, 19, 7, 6), (19, 20, 8, 7), (20, 21, 9, 8), (21, 22, 10, 9), (22, 23, 11, 10), (23, 12, 0, 11)])
me_curvedrib_5_r.materials.append(mat_bone_warmivory)
me_curvedrib_5_r.materials.append(mat_base_deeppetrol)
me_curvedrib_5_r.materials.append(mat_mount_dullbronze)
me_curvedrib_5_r.update()
me_thickorbitalskull = bpy.data.meshes.new('ThickOrbitalSkull')
me_thickorbitalskull.from_pydata([(-0.1, -0.64, 1.16), (-0.1, -0.64, 1.45), (-0.1, -0.88, 1.59), (-0.1, -1.16, 1.63), (-0.1, -1.46, 1.48), (-0.1, -1.6, 1.17), (-0.1, -1.34, 1.16), (-0.1, -0.83, 1.16), (0.1, -0.64, 1.16), (0.1, -0.64, 1.45), (0.1, -0.88, 1.59), (0.1, -1.16, 1.63), (0.1, -1.46, 1.48), (0.1, -1.6, 1.17), (0.1, -1.34, 1.16), (0.1, -0.83, 1.16), (0.1, -1.002, 1.326), (0.1, -0.9914, 1.399), (0.1, -1.022, 1.466), (0.1, -1.141, 1.508), (0.1, -1.245, 1.417), (0.1, -1.239, 1.328), (0.1, -1.212, 1.288), (0.1, -1.016, 1.301), (-0.1, -1.002, 1.326), (-0.1, -0.9914, 1.399), (-0.1, -1.022, 1.466), (-0.1, -1.141, 1.508), (-0.1, -1.245, 1.417), (-0.1, -1.239, 1.328), (-0.1, -1.212, 1.288), (-0.1, -1.016, 1.301)], [], [(0, 1, 9, 8), (1, 2, 10, 9), (2, 3, 11, 10), (3, 4, 12, 11), (4, 5, 13, 12), (5, 6, 14, 13), (6, 7, 15, 14), (7, 0, 8, 15), (8, 9, 17, 16), (9, 10, 18, 17), (10, 11, 19, 18), (11, 12, 20, 19), (12, 13, 21, 20), (13, 14, 22, 21), (14, 15, 23, 22), (15, 8, 16, 23), (16, 17, 25, 24), (17, 18, 26, 25), (18, 19, 27, 26), (19, 20, 28, 27), (20, 21, 29, 28), (21, 22, 30, 29), (22, 23, 31, 30), (23, 16, 24, 31), (24, 25, 1, 0), (25, 26, 2, 1), (26, 27, 3, 2), (27, 28, 4, 3), (28, 29, 5, 4), (29, 30, 6, 5), (30, 31, 7, 6), (31, 24, 0, 7)])
me_thickorbitalskull.materials.append(mat_bone_warmivory)
me_thickorbitalskull.materials.append(mat_base_deeppetrol)
me_thickorbitalskull.materials.append(mat_mount_dullbronze)
me_thickorbitalskull.update()
me_fixedlowerjaw = bpy.data.meshes.new('FixedLowerJaw')
me_fixedlowerjaw.from_pydata([(-0.08, -1.6, 0.96), (-0.08, -1.49, 0.91), (-0.08, -0.78, 0.95), (-0.08, -0.66, 1.09), (-0.08, -0.66, 1.16), (-0.08, -0.8, 1.16), (-0.08, -0.8, 1.08), (-0.08, -1.48, 1.02), (-0.08, -1.59, 1.04), (0.08, -1.6, 0.96), (0.08, -1.49, 0.91), (0.08, -0.78, 0.95), (0.08, -0.66, 1.09), (0.08, -0.66, 1.16), (0.08, -0.8, 1.16), (0.08, -0.8, 1.08), (0.08, -1.48, 1.02), (0.08, -1.59, 1.04)], [], [(8, 7, 6, 5, 4, 3, 2, 1, 0), (9, 10, 11, 12, 13, 14, 15, 16, 17), (0, 1, 10, 9), (1, 2, 11, 10), (2, 3, 12, 11), (3, 4, 13, 12), (4, 5, 14, 13), (5, 6, 15, 14), (6, 7, 16, 15), (7, 8, 17, 16), (8, 0, 9, 17)])
me_fixedlowerjaw.materials.append(mat_bone_warmivory)
me_fixedlowerjaw.materials.append(mat_base_deeppetrol)
me_fixedlowerjaw.materials.append(mat_mount_dullbronze)
me_fixedlowerjaw.update()
me_continuousthreeraytail = bpy.data.meshes.new('ContinuousThreeRayTail')
me_continuousthreeraytail.from_pydata([(-0.03, 1.04, 1.26), (-0.03, 1.16, 1.26), (-0.03, 1.5, 0.86), (-0.03, 1.55, 0.9), (-0.03, 1.3, 1.27), (-0.03, 1.58, 1.27), (-0.03, 1.58, 1.35), (-0.03, 1.3, 1.35), (-0.03, 1.55, 1.72), (-0.03, 1.5, 1.76), (-0.03, 1.16, 1.36), (-0.03, 1.04, 1.36), (0.03, 1.04, 1.26), (0.03, 1.16, 1.26), (0.03, 1.5, 0.86), (0.03, 1.55, 0.9), (0.03, 1.3, 1.27), (0.03, 1.58, 1.27), (0.03, 1.58, 1.35), (0.03, 1.3, 1.35), (0.03, 1.55, 1.72), (0.03, 1.5, 1.76), (0.03, 1.16, 1.36), (0.03, 1.04, 1.36)], [], [(11, 10, 9, 8, 7, 6, 5, 4, 3, 2, 1, 0), (12, 13, 14, 15, 16, 17, 18, 19, 20, 21, 22, 23), (0, 1, 13, 12), (1, 2, 14, 13), (2, 3, 15, 14), (3, 4, 16, 15), (4, 5, 17, 16), (5, 6, 18, 17), (6, 7, 19, 18), (7, 8, 20, 19), (8, 9, 21, 20), (9, 10, 22, 21), (10, 11, 23, 22), (11, 0, 12, 23)])
me_continuousthreeraytail.materials.append(mat_bone_warmivory)
me_continuousthreeraytail.materials.append(mat_base_deeppetrol)
me_continuousthreeraytail.materials.append(mat_mount_dullbronze)
me_continuousthreeraytail.update()

# ---- objects
ob_onefictionalfishskeletonmount = bpy.data.objects.new('OneFictionalFishSkeletonMount', None)
ob_dedicatedlongbase = bpy.data.objects.new('DedicatedLongBase', me_dedicatedlongbase)
ob_continuousvertebralbackbone = bpy.data.objects.new('ContinuousVertebralBackbone', me_continuousvertebralbackbone)
ob_fixedsupportpost_0 = bpy.data.objects.new('FixedSupportPost_0', me_fixedsupportpost_0)
ob_finitebackbonesaddle_0 = bpy.data.objects.new('FiniteBackboneSaddle_0', me_finitebackbonesaddle_0)
ob_fixedsupportpost_1 = bpy.data.objects.new('FixedSupportPost_1', me_fixedsupportpost_1)
ob_finitebackbonesaddle_1 = bpy.data.objects.new('FiniteBackboneSaddle_1', me_finitebackbonesaddle_1)
ob_curvedrib_0_l = bpy.data.objects.new('CurvedRib_0_L', me_curvedrib_0_l)
ob_curvedrib_0_r = bpy.data.objects.new('CurvedRib_0_R', me_curvedrib_0_r)
ob_curvedrib_1_l = bpy.data.objects.new('CurvedRib_1_L', me_curvedrib_1_l)
ob_curvedrib_1_r = bpy.data.objects.new('CurvedRib_1_R', me_curvedrib_1_r)
ob_curvedrib_2_l = bpy.data.objects.new('CurvedRib_2_L', me_curvedrib_2_l)
ob_curvedrib_2_r = bpy.data.objects.new('CurvedRib_2_R', me_curvedrib_2_r)
ob_curvedrib_3_l = bpy.data.objects.new('CurvedRib_3_L', me_curvedrib_3_l)
ob_curvedrib_3_r = bpy.data.objects.new('CurvedRib_3_R', me_curvedrib_3_r)
ob_curvedrib_4_l = bpy.data.objects.new('CurvedRib_4_L', me_curvedrib_4_l)
ob_curvedrib_4_r = bpy.data.objects.new('CurvedRib_4_R', me_curvedrib_4_r)
ob_curvedrib_5_l = bpy.data.objects.new('CurvedRib_5_L', me_curvedrib_5_l)
ob_curvedrib_5_r = bpy.data.objects.new('CurvedRib_5_R', me_curvedrib_5_r)
ob_thickorbitalskull = bpy.data.objects.new('ThickOrbitalSkull', me_thickorbitalskull)
ob_fixedlowerjaw = bpy.data.objects.new('FixedLowerJaw', me_fixedlowerjaw)
ob_continuousthreeraytail = bpy.data.objects.new('ContinuousThreeRayTail', me_continuousthreeraytail)

# ---- transforms, parenting, visibility, modifiers, constraints
ob_onefictionalfishskeletonmount.location = (0.0, 0.0, 0.0)
ob_dedicatedlongbase.parent = ob_onefictionalfishskeletonmount
ob_dedicatedlongbase.location = (0.0, 0.0, 0.0)
ob_continuousvertebralbackbone.parent = ob_onefictionalfishskeletonmount
ob_continuousvertebralbackbone.location = (0.0, 0.0, 0.0)
ob_fixedsupportpost_0.parent = ob_onefictionalfishskeletonmount
ob_fixedsupportpost_0.location = (0.0, 0.0, 0.0)
ob_finitebackbonesaddle_0.parent = ob_onefictionalfishskeletonmount
ob_finitebackbonesaddle_0.location = (0.0, 0.0, 0.0)
ob_fixedsupportpost_1.parent = ob_onefictionalfishskeletonmount
ob_fixedsupportpost_1.location = (0.0, 0.0, 0.0)
ob_finitebackbonesaddle_1.parent = ob_onefictionalfishskeletonmount
ob_finitebackbonesaddle_1.location = (0.0, 0.0, 0.0)
ob_curvedrib_0_l.parent = ob_onefictionalfishskeletonmount
ob_curvedrib_0_l.location = (0.0, 0.0, 0.0)
ob_curvedrib_0_r.parent = ob_onefictionalfishskeletonmount
ob_curvedrib_0_r.location = (0.0, 0.0, 0.0)
ob_curvedrib_1_l.parent = ob_onefictionalfishskeletonmount
ob_curvedrib_1_l.location = (0.0, 0.0, 0.0)
ob_curvedrib_1_r.parent = ob_onefictionalfishskeletonmount
ob_curvedrib_1_r.location = (0.0, 0.0, 0.0)
ob_curvedrib_2_l.parent = ob_onefictionalfishskeletonmount
ob_curvedrib_2_l.location = (0.0, 0.0, 0.0)
ob_curvedrib_2_r.parent = ob_onefictionalfishskeletonmount
ob_curvedrib_2_r.location = (0.0, 0.0, 0.0)
ob_curvedrib_3_l.parent = ob_onefictionalfishskeletonmount
ob_curvedrib_3_l.location = (0.0, 0.0, 0.0)
ob_curvedrib_3_r.parent = ob_onefictionalfishskeletonmount
ob_curvedrib_3_r.location = (0.0, 0.0, 0.0)
ob_curvedrib_4_l.parent = ob_onefictionalfishskeletonmount
ob_curvedrib_4_l.location = (0.0, 0.0, 0.0)
ob_curvedrib_4_r.parent = ob_onefictionalfishskeletonmount
ob_curvedrib_4_r.location = (0.0, 0.0, 0.0)
ob_curvedrib_5_l.parent = ob_onefictionalfishskeletonmount
ob_curvedrib_5_l.location = (0.0, 0.0, 0.0)
ob_curvedrib_5_r.parent = ob_onefictionalfishskeletonmount
ob_curvedrib_5_r.location = (0.0, 0.0, 0.0)
ob_thickorbitalskull.parent = ob_onefictionalfishskeletonmount
ob_thickorbitalskull.location = (0.0, 0.0, 0.0)
ob_fixedlowerjaw.parent = ob_onefictionalfishskeletonmount
ob_fixedlowerjaw.location = (0.0, 0.0, 0.0)
ob_continuousthreeraytail.parent = ob_onefictionalfishskeletonmount
ob_continuousthreeraytail.location = (0.0, 0.0, 0.0)

# ---- collection membership
scene.collection.objects.link(ob_onefictionalfishskeletonmount)
scene.collection.objects.link(ob_dedicatedlongbase)
scene.collection.objects.link(ob_continuousvertebralbackbone)
scene.collection.objects.link(ob_fixedsupportpost_0)
scene.collection.objects.link(ob_finitebackbonesaddle_0)
scene.collection.objects.link(ob_fixedsupportpost_1)
scene.collection.objects.link(ob_finitebackbonesaddle_1)
scene.collection.objects.link(ob_curvedrib_0_l)
scene.collection.objects.link(ob_curvedrib_0_r)
scene.collection.objects.link(ob_curvedrib_1_l)
scene.collection.objects.link(ob_curvedrib_1_r)
scene.collection.objects.link(ob_curvedrib_2_l)
scene.collection.objects.link(ob_curvedrib_2_r)
scene.collection.objects.link(ob_curvedrib_3_l)
scene.collection.objects.link(ob_curvedrib_3_r)
scene.collection.objects.link(ob_curvedrib_4_l)
scene.collection.objects.link(ob_curvedrib_4_r)
scene.collection.objects.link(ob_curvedrib_5_l)
scene.collection.objects.link(ob_curvedrib_5_r)
scene.collection.objects.link(ob_thickorbitalskull)
scene.collection.objects.link(ob_fixedlowerjaw)
scene.collection.objects.link(ob_continuousthreeraytail)

# ---- scene / render settings (as saved in the file)
scene.frame_start = 1; scene.frame_end = 250; scene.frame_set(1)
scene.render.engine = 'CYCLES'
scene.render.use_compositing = False
scene.cycles.use_denoising = False
scene.cycles.samples = 128
scene.cycles.use_adaptive_sampling = False
scene.cycles.seed = 17
bpy.context.view_layer.update()

# ---- added for rendering (the .blend has no active camera and no usable light): camera, sun
cam_auto = bpy.data.cameras.new('AutoCamera')
cam_auto.lens = 50.0
cam_auto.sensor_width = 36.0
cam_auto.clip_end = 1000.0
ob_auto_camera = bpy.data.objects.new('AutoCamera', cam_auto)
scene.collection.objects.link(ob_auto_camera)
ob_auto_camera.location = (3.4473, -4.14676, 3.63784)
ob_auto_camera.rotation_euler = (1.09748, -7.21219e-08, 0.694738)
scene.camera = ob_auto_camera
light_auto_sun = bpy.data.lights.new('AutoSun', 'SUN')
light_auto_sun.energy = 3.0
light_auto_sun.angle = 0.0523599
ob_auto_sun = bpy.data.objects.new('AutoSun', light_auto_sun)
scene.collection.objects.link(ob_auto_sun)
ob_auto_sun.rotation_euler = (0.872665, 0.174533, 0.523599)
bpy.context.view_layer.update()
